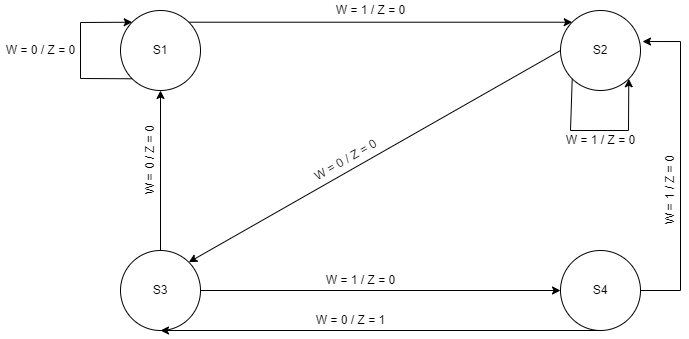

The diagram above was exported from draw.io. Its source (the exported page's mxGraphModel, read from the mxfile embedded in the PNG):
<mxGraphModel dx="1422" dy="762" grid="1" gridSize="10" guides="1" tooltips="1" connect="1" arrows="1" fold="1" page="1" pageScale="1" pageWidth="850" pageHeight="1100" math="0" shadow="0">
  <root>
    <mxCell id="0" />
    <mxCell id="1" parent="0" />
    <mxCell id="6z6Hbbso7XXYLCdri1W--7" style="edgeStyle=orthogonalEdgeStyle;rounded=0;orthogonalLoop=1;jettySize=auto;html=1;exitX=1;exitY=0;exitDx=0;exitDy=0;entryX=0;entryY=0;entryDx=0;entryDy=0;" edge="1" parent="1" source="6z6Hbbso7XXYLCdri1W--1" target="6z6Hbbso7XXYLCdri1W--4">
      <mxGeometry relative="1" as="geometry" />
    </mxCell>
    <mxCell id="6z6Hbbso7XXYLCdri1W--1" value="S1" style="ellipse;whiteSpace=wrap;html=1;aspect=fixed;" vertex="1" parent="1">
      <mxGeometry x="200" y="120" width="80" height="80" as="geometry" />
    </mxCell>
    <mxCell id="6z6Hbbso7XXYLCdri1W--2" value="S4" style="ellipse;whiteSpace=wrap;html=1;aspect=fixed;" vertex="1" parent="1">
      <mxGeometry x="640" y="360" width="80" height="80" as="geometry" />
    </mxCell>
    <mxCell id="6z6Hbbso7XXYLCdri1W--3" value="S3" style="ellipse;whiteSpace=wrap;html=1;aspect=fixed;" vertex="1" parent="1">
      <mxGeometry x="200" y="360" width="80" height="80" as="geometry" />
    </mxCell>
    <mxCell id="6z6Hbbso7XXYLCdri1W--4" value="S2" style="ellipse;whiteSpace=wrap;html=1;aspect=fixed;" vertex="1" parent="1">
      <mxGeometry x="640" y="120" width="80" height="80" as="geometry" />
    </mxCell>
    <mxCell id="6z6Hbbso7XXYLCdri1W--5" value="" style="endArrow=classic;html=1;rounded=0;exitX=0;exitY=1;exitDx=0;exitDy=0;entryX=0;entryY=0;entryDx=0;entryDy=0;" edge="1" parent="1" source="6z6Hbbso7XXYLCdri1W--1" target="6z6Hbbso7XXYLCdri1W--1">
      <mxGeometry width="50" height="50" relative="1" as="geometry">
        <mxPoint x="400" y="420" as="sourcePoint" />
        <mxPoint x="450" y="370" as="targetPoint" />
        <Array as="points">
          <mxPoint x="160" y="188" />
          <mxPoint x="160" y="132" />
        </Array>
      </mxGeometry>
    </mxCell>
    <mxCell id="6z6Hbbso7XXYLCdri1W--6" value="" style="endArrow=classic;html=1;rounded=0;exitX=0;exitY=0.5;exitDx=0;exitDy=0;entryX=1;entryY=0;entryDx=0;entryDy=0;" edge="1" parent="1" source="6z6Hbbso7XXYLCdri1W--4" target="6z6Hbbso7XXYLCdri1W--3">
      <mxGeometry width="50" height="50" relative="1" as="geometry">
        <mxPoint x="400" y="420" as="sourcePoint" />
        <mxPoint x="450" y="370" as="targetPoint" />
      </mxGeometry>
    </mxCell>
    <mxCell id="6z6Hbbso7XXYLCdri1W--8" value="" style="endArrow=classic;html=1;rounded=0;exitX=1;exitY=0.5;exitDx=0;exitDy=0;entryX=0;entryY=0.5;entryDx=0;entryDy=0;" edge="1" parent="1" source="6z6Hbbso7XXYLCdri1W--3" target="6z6Hbbso7XXYLCdri1W--2">
      <mxGeometry width="50" height="50" relative="1" as="geometry">
        <mxPoint x="400" y="420" as="sourcePoint" />
        <mxPoint x="450" y="370" as="targetPoint" />
      </mxGeometry>
    </mxCell>
    <mxCell id="6z6Hbbso7XXYLCdri1W--9" value="" style="endArrow=classic;html=1;rounded=0;exitX=0;exitY=1;exitDx=0;exitDy=0;entryX=1;entryY=1;entryDx=0;entryDy=0;" edge="1" parent="1" source="6z6Hbbso7XXYLCdri1W--4" target="6z6Hbbso7XXYLCdri1W--4">
      <mxGeometry width="50" height="50" relative="1" as="geometry">
        <mxPoint x="400" y="420" as="sourcePoint" />
        <mxPoint x="450" y="370" as="targetPoint" />
        <Array as="points">
          <mxPoint x="650" y="240" />
          <mxPoint x="708" y="240" />
        </Array>
      </mxGeometry>
    </mxCell>
    <mxCell id="6z6Hbbso7XXYLCdri1W--10" value="" style="endArrow=classic;html=1;rounded=0;exitX=0.5;exitY=0;exitDx=0;exitDy=0;entryX=0.5;entryY=1;entryDx=0;entryDy=0;" edge="1" parent="1" source="6z6Hbbso7XXYLCdri1W--3" target="6z6Hbbso7XXYLCdri1W--1">
      <mxGeometry width="50" height="50" relative="1" as="geometry">
        <mxPoint x="400" y="420" as="sourcePoint" />
        <mxPoint x="450" y="370" as="targetPoint" />
      </mxGeometry>
    </mxCell>
    <mxCell id="6z6Hbbso7XXYLCdri1W--11" value="" style="endArrow=classic;html=1;rounded=0;exitX=0.5;exitY=1;exitDx=0;exitDy=0;entryX=0.5;entryY=1;entryDx=0;entryDy=0;" edge="1" parent="1" source="6z6Hbbso7XXYLCdri1W--2" target="6z6Hbbso7XXYLCdri1W--3">
      <mxGeometry width="50" height="50" relative="1" as="geometry">
        <mxPoint x="400" y="420" as="sourcePoint" />
        <mxPoint x="450" y="370" as="targetPoint" />
      </mxGeometry>
    </mxCell>
    <mxCell id="6z6Hbbso7XXYLCdri1W--12" value="" style="endArrow=classic;html=1;rounded=0;exitX=1;exitY=0.5;exitDx=0;exitDy=0;entryX=1.025;entryY=0.388;entryDx=0;entryDy=0;entryPerimeter=0;" edge="1" parent="1" source="6z6Hbbso7XXYLCdri1W--2" target="6z6Hbbso7XXYLCdri1W--4">
      <mxGeometry width="50" height="50" relative="1" as="geometry">
        <mxPoint x="400" y="420" as="sourcePoint" />
        <mxPoint x="450" y="370" as="targetPoint" />
        <Array as="points">
          <mxPoint x="760" y="400" />
          <mxPoint x="760" y="151" />
        </Array>
      </mxGeometry>
    </mxCell>
    <mxCell id="6z6Hbbso7XXYLCdri1W--13" value="W = 0 / Z = 0" style="text;html=1;align=center;verticalAlign=middle;resizable=0;points=[];autosize=1;strokeColor=none;fillColor=none;" vertex="1" parent="1">
      <mxGeometry x="80" y="150" width="80" height="20" as="geometry" />
    </mxCell>
    <mxCell id="6z6Hbbso7XXYLCdri1W--14" value="W = 1 / Z = 0" style="text;html=1;align=center;verticalAlign=middle;resizable=0;points=[];autosize=1;strokeColor=none;fillColor=none;" vertex="1" parent="1">
      <mxGeometry x="640" y="240" width="80" height="20" as="geometry" />
    </mxCell>
    <mxCell id="6z6Hbbso7XXYLCdri1W--15" value="W = 1 / Z = 0" style="text;html=1;align=center;verticalAlign=middle;resizable=0;points=[];autosize=1;strokeColor=none;fillColor=none;" vertex="1" parent="1">
      <mxGeometry x="400" y="380" width="80" height="20" as="geometry" />
    </mxCell>
    <mxCell id="6z6Hbbso7XXYLCdri1W--16" value="W = 0 / Z = 0" style="text;html=1;align=center;verticalAlign=middle;resizable=0;points=[];autosize=1;strokeColor=none;fillColor=none;rotation=-30;" vertex="1" parent="1">
      <mxGeometry x="385" y="260" width="80" height="20" as="geometry" />
    </mxCell>
    <mxCell id="6z6Hbbso7XXYLCdri1W--17" value="W = 1 / Z = 0" style="text;html=1;align=center;verticalAlign=middle;resizable=0;points=[];autosize=1;strokeColor=none;fillColor=none;" vertex="1" parent="1">
      <mxGeometry x="410" y="110" width="80" height="20" as="geometry" />
    </mxCell>
    <mxCell id="6z6Hbbso7XXYLCdri1W--18" value="W = 0 / Z = 1" style="text;html=1;align=center;verticalAlign=middle;resizable=0;points=[];autosize=1;strokeColor=none;fillColor=none;" vertex="1" parent="1">
      <mxGeometry x="390" y="420" width="80" height="20" as="geometry" />
    </mxCell>
    <mxCell id="6z6Hbbso7XXYLCdri1W--19" value="W = 1 / Z = 0" style="text;html=1;align=center;verticalAlign=middle;resizable=0;points=[];autosize=1;strokeColor=none;fillColor=none;rotation=-90;" vertex="1" parent="1">
      <mxGeometry x="710" y="290" width="80" height="20" as="geometry" />
    </mxCell>
    <mxCell id="6z6Hbbso7XXYLCdri1W--20" value="W = 0 / Z = 0" style="text;html=1;align=center;verticalAlign=middle;resizable=0;points=[];autosize=1;strokeColor=none;fillColor=none;rotation=-90;" vertex="1" parent="1">
      <mxGeometry x="190" y="260" width="80" height="20" as="geometry" />
    </mxCell>
  </root>
</mxGraphModel>